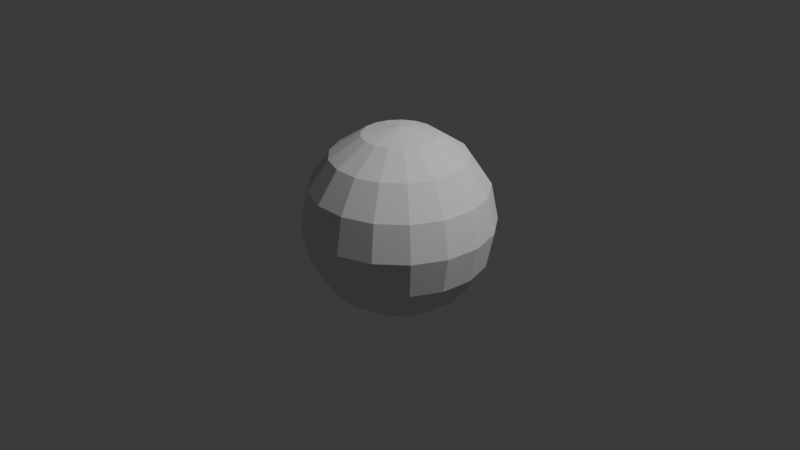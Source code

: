 # Source: Minge.blend  (saved by Blender 5.0.119; exported with 4.5.12 LTS)
import bpy
from mathutils import Matrix  # noqa: F401  (used for matrix-valued properties, if any)

bpy.ops.wm.read_factory_settings(use_empty=True)
scene = bpy.context.scene
scene.name = 'Scene'

# ---- collections
col_collection = bpy.data.collections.new('Collection'); scene.collection.children.link(col_collection)

# ---- world
world_world = bpy.data.worlds.new('World'); scene.world = world_world
world_world.use_nodes = True; world_world.node_tree.nodes.clear()
_N = world_world.node_tree.nodes; _L = world_world.node_tree.links
n0 = _N.new('ShaderNodeOutputWorld'); n0.name = 'World Output'; n0.location = (200, 100)
n1 = _N.new('ShaderNodeBackground'); n1.name = 'Background'; n1.location = (-200, 100)
n1.inputs[0].default_value = (0.05088, 0.05088, 0.05088, 1.0)
_L.new(n1.outputs[0], n0.inputs[0])
n0.is_active_output = True
world_world.color = (0.05088, 0.05088, 0.05088)
world_world.sun_shadow_jitter_overblur = 0.0

# ---- cameras
cam_camera = bpy.data.cameras.new('Camera')
cam_camera.clip_end = 100.0
cam_camera.ortho_scale = 7.314

# ---- lights
light_light = bpy.data.lights.new('Light', 'POINT')
light_light.energy = 1000.0
light_light.shadow_soft_size = 0.1

# ---- meshes
me_sphere = bpy.data.meshes.new('Sphere')
me_sphere.from_pydata([(0.0, 0.0, 1.0), (0.0, 0.3827, 0.9239), (0.0, 0.9239, 0.3827), (0.0, 0.9239, -0.3827), (0.0, 0.3827, -0.9239), (0.0, 0.0, -1.0), (0.1382, 0.3568, 0.9239), (0.2554, 0.6594, 0.7071), (0.3337, 0.8615, 0.3827), (0.3612, 0.9325, 0.0), (0.3337, 0.8615, -0.3827), (0.2554, 0.6594, -0.7071), (0.1382, 0.3568, -0.9239), (0.2578, 0.2828, 0.9239), (0.4764, 0.5226, 0.7071), (0.6224, 0.6828, 0.3827), (0.6737, 0.739, 0.0), (0.6224, 0.6828, -0.3827), (0.4764, 0.5226, -0.7071), (0.2578, 0.2828, -0.9239), (0.3426, 0.1706, 0.9239), (0.633, 0.3152, 0.7071), (0.827, 0.4118, 0.3827), (0.8952, 0.4457, 0.0), (0.827, 0.4118, -0.3827), (0.633, 0.3152, -0.7071), (0.3426, 0.1706, -0.9239), (0.3811, 0.03531, 0.9239), (0.7041, 0.06524, 0.7071), (0.9199, 0.08524, 0.3827), (0.9957, 0.09227, 0.0), (0.9199, 0.08524, -0.3827), (0.7041, 0.06524, -0.7071), (0.3811, 0.03531, -0.9239), (0.3681, -0.1047, 0.9239), (0.6801, -0.1935, 0.7071), (0.8886, -0.2528, 0.3827), (0.9618, -0.2737, 0.0), (0.8886, -0.2528, -0.3827), (0.6801, -0.1935, -0.7071), (0.3681, -0.1047, -0.9239), (0.3054, -0.2306, 0.9239), (0.5643, -0.4261, 0.7071), (0.7373, -0.5568, 0.3827), (0.798, -0.6026, 0.0), (0.7373, -0.5568, -0.3827), (0.5643, -0.4261, -0.7071), (0.3054, -0.2306, -0.9239), (0.2015, -0.3254, 0.9239), (0.3722, -0.6012, 0.7071), (0.4864, -0.7855, 0.3827), (0.5264, -0.8502, 0.0), (0.4864, -0.7855, -0.3827), (0.3722, -0.6012, -0.7071), (0.2015, -0.3254, -0.9239), (0.07032, -0.3762, 0.9239), (0.1299, -0.6951, 0.7071), (0.1698, -0.9081, 0.3827), (0.1837, -0.983, 0.0), (0.1698, -0.9081, -0.3827), (0.1299, -0.6951, -0.7071), (0.07032, -0.3762, -0.9239), (-0.07032, -0.3762, 0.9239), (-0.1299, -0.6951, 0.7071), (-0.1698, -0.9081, 0.3827), (-0.1837, -0.983, 0.0), (-0.1698, -0.9081, -0.3827), (-0.1299, -0.6951, -0.7071), (-0.07032, -0.3762, -0.9239), (-0.2015, -0.3254, 0.9239), (-0.3722, -0.6012, 0.7071), (-0.4864, -0.7855, 0.3827), (-0.5264, -0.8502, 0.0), (-0.4864, -0.7855, -0.3827), (-0.3722, -0.6012, -0.7071), (-0.2015, -0.3254, -0.9239), (-0.3054, -0.2306, 0.9239), (-0.5643, -0.4261, 0.7071), (-0.7373, -0.5568, 0.3827), (-0.798, -0.6026, 0.0), (-0.7373, -0.5568, -0.3827), (-0.5643, -0.4261, -0.7071), (-0.3054, -0.2306, -0.9239), (-0.3681, -0.1047, 0.9239), (-0.6801, -0.1935, 0.7071), (-0.8886, -0.2528, 0.3827), (-0.9618, -0.2737, 0.0), (-0.8886, -0.2528, -0.3827), (-0.6801, -0.1935, -0.7071), (-0.3681, -0.1047, -0.9239), (-0.3811, 0.03531, 0.9239), (-0.7041, 0.06524, 0.7071), (-0.9199, 0.08524, 0.3827), (-0.9957, 0.09227, 0.0), (-0.9199, 0.08524, -0.3827), (-0.7041, 0.06524, -0.7071), (-0.3811, 0.03531, -0.9239), (-0.3426, 0.1706, 0.9239), (-0.633, 0.3152, 0.7071), (-0.827, 0.4118, 0.3827), (-0.8952, 0.4457, 0.0), (-0.827, 0.4118, -0.3827), (-0.633, 0.3152, -0.7071), (-0.3426, 0.1706, -0.9239), (-0.2578, 0.2828, 0.9239), (-0.4764, 0.5226, 0.7071), (-0.6224, 0.6828, 0.3827), (-0.6737, 0.739, 0.0), (-0.6224, 0.6828, -0.3827), (-0.4764, 0.5226, -0.7071), (-0.2578, 0.2828, -0.9239), (-0.1382, 0.3568, 0.9239), (-0.2554, 0.6594, 0.7071), (-0.3337, 0.8615, 0.3827), (-0.3612, 0.9325, 0.0), (-0.3337, 0.8615, -0.3827), (-0.2554, 0.6594, -0.7071), (-0.1382, 0.3568, -0.9239), (0.0, 0.7071, 0.7071), (5.96e-08, 1.0, 0.0), (0.0, 0.7071, -0.7071)], [], [(4, 120, 11, 12), (3, 119, 9, 10), (2, 118, 7, 8), (1, 0, 6), (5, 4, 12), (120, 3, 10, 11), (119, 2, 8, 9), (118, 1, 6, 7), (8, 7, 14, 15), (6, 0, 13), (5, 12, 19), (11, 10, 17, 18), (9, 8, 15, 16), (7, 6, 13, 14), (12, 11, 18, 19), (10, 9, 16, 17), (5, 19, 26), (18, 17, 24, 25), (16, 15, 22, 23), (14, 13, 20, 21), (19, 18, 25, 26), (17, 16, 23, 24), (15, 14, 21, 22), (13, 0, 20), (21, 20, 27, 28), (26, 25, 32, 33), (24, 23, 30, 31), (22, 21, 28, 29), (20, 0, 27), (5, 26, 33), (25, 24, 31, 32), (23, 22, 29, 30), (33, 32, 39, 40), (31, 30, 37, 38), (29, 28, 35, 36), (27, 0, 34), (5, 33, 40), (32, 31, 38, 39), (30, 29, 36, 37), (28, 27, 34, 35), (34, 0, 41), (5, 40, 47), (39, 38, 45, 46), (37, 36, 43, 44), (35, 34, 41, 42), (40, 39, 46, 47), (38, 37, 44, 45), (36, 35, 42, 43), (46, 45, 52, 53), (44, 43, 50, 51), (42, 41, 48, 49), (47, 46, 53, 54), (45, 44, 51, 52), (43, 42, 49, 50), (41, 0, 48), (5, 47, 54), (54, 53, 60, 61), (52, 51, 58, 59), (50, 49, 56, 57), (48, 0, 55), (5, 54, 61), (53, 52, 59, 60), (51, 50, 57, 58), (49, 48, 55, 56), (59, 58, 65, 66), (57, 56, 63, 64), (55, 0, 62), (5, 61, 68), (60, 59, 66, 67), (58, 57, 64, 65), (56, 55, 62, 63), (61, 60, 67, 68), (5, 68, 75), (67, 66, 73, 74), (65, 64, 71, 72), (63, 62, 69, 70), (68, 67, 74, 75), (66, 65, 72, 73), (64, 63, 70, 71), (62, 0, 69), (72, 71, 78, 79), (70, 69, 76, 77), (75, 74, 81, 82), (73, 72, 79, 80), (71, 70, 77, 78), (69, 0, 76), (5, 75, 82), (74, 73, 80, 81), (82, 81, 88, 89), (80, 79, 86, 87), (78, 77, 84, 85), (76, 0, 83), (5, 82, 89), (81, 80, 87, 88), (79, 78, 85, 86), (77, 76, 83, 84), (85, 84, 91, 92), (83, 0, 90), (5, 89, 96), (88, 87, 94, 95), (86, 85, 92, 93), (84, 83, 90, 91), (89, 88, 95, 96), (87, 86, 93, 94), (5, 96, 103), (95, 94, 101, 102), (93, 92, 99, 100), (91, 90, 97, 98), (96, 95, 102, 103), (94, 93, 100, 101), (92, 91, 98, 99), (90, 0, 97), (98, 97, 104, 105), (103, 102, 109, 110), (101, 100, 107, 108), (99, 98, 105, 106), (97, 0, 104), (5, 103, 110), (102, 101, 108, 109), (100, 99, 106, 107), (110, 109, 116, 117), (108, 107, 114, 115), (106, 105, 112, 113), (104, 0, 111), (5, 110, 117), (109, 108, 115, 116), (107, 106, 113, 114), (105, 104, 111, 112), (111, 0, 1), (5, 117, 4), (116, 115, 3, 120), (114, 113, 2, 119), (112, 111, 1, 118), (117, 116, 120, 4), (115, 114, 119, 3), (113, 112, 118, 2)])
_uv = me_sphere.uv_layers.new(name='UVMap')
_uv.uv.foreach_set('vector', [0.7059, 0.125, 0.7059, 0.25, 0.6471, 0.25, 0.6471, 0.125, 0.7059, 0.375, 0.7059, 0.5, 0.6471, 0.5, 0.6471, 0.375, 0.7059, 0.625, 0.7059, 0.75, 0.6471, 0.75, 0.6471, 0.625, 0.7059, 0.875, 0.6765, 1.0, 0.6471, 0.875, 0.6765, 0.0, 0.7059, 0.125, 0.6471, 0.125, 0.7059, 0.25, 0.7059, 0.375, 0.6471, 0.375, 0.6471, 0.25, 0.7059, 0.5, 0.7059, 0.625, 0.6471, 0.625, 0.6471, 0.5, 0.7059, 0.75, 0.7059, 0.875, 0.6471, 0.875, 0.6471, 0.75, 0.6471, 0.625, 0.6471, 0.75, 0.5882, 0.75, 0.5882, 0.625, 0.6471, 0.875, 0.6176, 1.0, 0.5882, 0.875, 0.6176, 0.0, 0.6471, 0.125, 0.5882, 0.125, 0.6471, 0.25, 0.6471, 0.375, 0.5882, 0.375, 0.5882, 0.25, 0.6471, 0.5, 0.6471, 0.625, 0.5882, 0.625, 0.5882, 0.5, 0.6471, 0.75, 0.6471, 0.875, 0.5882, 0.875, 0.5882, 0.75, 0.6471, 0.125, 0.6471, 0.25, 0.5882, 0.25, 0.5882, 0.125, 0.6471, 0.375, 0.6471, 0.5, 0.5882, 0.5, 0.5882, 0.375, 0.5588, 0.0, 0.5882, 0.125, 0.5294, 0.125, 0.5882, 0.25, 0.5882, 0.375, 0.5294, 0.375, 0.5294, 0.25, 0.5882, 0.5, 0.5882, 0.625, 0.5294, 0.625, 0.5294, 0.5, 0.5882, 0.75, 0.5882, 0.875, 0.5294, 0.875, 0.5294, 0.75, 0.5882, 0.125, 0.5882, 0.25, 0.5294, 0.25, 0.5294, 0.125, 0.5882, 0.375, 0.5882, 0.5, 0.5294, 0.5, 0.5294, 0.375, 0.5882, 0.625, 0.5882, 0.75, 0.5294, 0.75, 0.5294, 0.625, 0.5882, 0.875, 0.5588, 1.0, 0.5294, 0.875, 0.5294, 0.75, 0.5294, 0.875, 0.4706, 0.875, 0.4706, 0.75, 0.5294, 0.125, 0.5294, 0.25, 0.4706, 0.25, 0.4706, 0.125, 0.5294, 0.375, 0.5294, 0.5, 0.4706, 0.5, 0.4706, 0.375, 0.5294, 0.625, 0.5294, 0.75, 0.4706, 0.75, 0.4706, 0.625, 0.5294, 0.875, 0.5, 1.0, 0.4706, 0.875, 0.5, 0.0, 0.5294, 0.125, 0.4706, 0.125, 0.5294, 0.25, 0.5294, 0.375, 0.4706, 0.375, 0.4706, 0.25, 0.5294, 0.5, 0.5294, 0.625, 0.4706, 0.625, 0.4706, 0.5, 0.4706, 0.125, 0.4706, 0.25, 0.4118, 0.25, 0.4118, 0.125, 0.4706, 0.375, 0.4706, 0.5, 0.4118, 0.5, 0.4118, 0.375, 0.4706, 0.625, 0.4706, 0.75, 0.4118, 0.75, 0.4118, 0.625, 0.4706, 0.875, 0.4412, 1.0, 0.4118, 0.875, 0.4412, 0.0, 0.4706, 0.125, 0.4118, 0.125, 0.4706, 0.25, 0.4706, 0.375, 0.4118, 0.375, 0.4118, 0.25, 0.4706, 0.5, 0.4706, 0.625, 0.4118, 0.625, 0.4118, 0.5, 0.4706, 0.75, 0.4706, 0.875, 0.4118, 0.875, 0.4118, 0.75, 0.4118, 0.875, 0.3824, 1.0, 0.3529, 0.875, 0.3824, 0.0, 0.4118, 0.125, 0.3529, 0.125, 0.4118, 0.25, 0.4118, 0.375, 0.3529, 0.375, 0.3529, 0.25, 0.4118, 0.5, 0.4118, 0.625, 0.3529, 0.625, 0.3529, 0.5, 0.4118, 0.75, 0.4118, 0.875, 0.3529, 0.875, 0.3529, 0.75, 0.4118, 0.125, 0.4118, 0.25, 0.3529, 0.25, 0.3529, 0.125, 0.4118, 0.375, 0.4118, 0.5, 0.3529, 0.5, 0.3529, 0.375, 0.4118, 0.625, 0.4118, 0.75, 0.3529, 0.75, 0.3529, 0.625, 0.3529, 0.25, 0.3529, 0.375, 0.2941, 0.375, 0.2941, 0.25, 0.3529, 0.5, 0.3529, 0.625, 0.2941, 0.625, 0.2941, 0.5, 0.3529, 0.75, 0.3529, 0.875, 0.2941, 0.875, 0.2941, 0.75, 0.3529, 0.125, 0.3529, 0.25, 0.2941, 0.25, 0.2941, 0.125, 0.3529, 0.375, 0.3529, 0.5, 0.2941, 0.5, 0.2941, 0.375, 0.3529, 0.625, 0.3529, 0.75, 0.2941, 0.75, 0.2941, 0.625, 0.3529, 0.875, 0.3235, 1.0, 0.2941, 0.875, 0.3235, 0.0, 0.3529, 0.125, 0.2941, 0.125, 0.2941, 0.125, 0.2941, 0.25, 0.2353, 0.25, 0.2353, 0.125, 0.2941, 0.375, 0.2941, 0.5, 0.2353, 0.5, 0.2353, 0.375, 0.2941, 0.625, 0.2941, 0.75, 0.2353, 0.75, 0.2353, 0.625, 0.2941, 0.875, 0.2647, 1.0, 0.2353, 0.875, 0.2647, 0.0, 0.2941, 0.125, 0.2353, 0.125, 0.2941, 0.25, 0.2941, 0.375, 0.2353, 0.375, 0.2353, 0.25, 0.2941, 0.5, 0.2941, 0.625, 0.2353, 0.625, 0.2353, 0.5, 0.2941, 0.75, 0.2941, 0.875, 0.2353, 0.875, 0.2353, 0.75, 0.2353, 0.375, 0.2353, 0.5, 0.1765, 0.5, 0.1765, 0.375, 0.2353, 0.625, 0.2353, 0.75, 0.1765, 0.75, 0.1765, 0.625, 0.2353, 0.875, 0.2059, 1.0, 0.1765, 0.875, 0.2059, 0.0, 0.2353, 0.125, 0.1765, 0.125, 0.2353, 0.25, 0.2353, 0.375, 0.1765, 0.375, 0.1765, 0.25, 0.2353, 0.5, 0.2353, 0.625, 0.1765, 0.625, 0.1765, 0.5, 0.2353, 0.75, 0.2353, 0.875, 0.1765, 0.875, 0.1765, 0.75, 0.2353, 0.125, 0.2353, 0.25, 0.1765, 0.25, 0.1765, 0.125, 0.1471, 0.0, 0.1765, 0.125, 0.1176, 0.125, 0.1765, 0.25, 0.1765, 0.375, 0.1176, 0.375, 0.1176, 0.25, 0.1765, 0.5, 0.1765, 0.625, 0.1176, 0.625, 0.1176, 0.5, 0.1765, 0.75, 0.1765, 0.875, 0.1176, 0.875, 0.1176, 0.75, 0.1765, 0.125, 0.1765, 0.25, 0.1176, 0.25, 0.1176, 0.125, 0.1765, 0.375, 0.1765, 0.5, 0.1176, 0.5, 0.1176, 0.375, 0.1765, 0.625, 0.1765, 0.75, 0.1176, 0.75, 0.1176, 0.625, 0.1765, 0.875, 0.1471, 1.0, 0.1176, 0.875, 0.1176, 0.5, 0.1176, 0.625, 0.05882, 0.625, 0.05882, 0.5, 0.1176, 0.75, 0.1176, 0.875, 0.05882, 0.875, 0.05882, 0.75, 0.1176, 0.125, 0.1176, 0.25, 0.05882, 0.25, 0.05882, 0.125, 0.1176, 0.375, 0.1176, 0.5, 0.05882, 0.5, 0.05882, 0.375, 0.1176, 0.625, 0.1176, 0.75, 0.05882, 0.75, 0.05882, 0.625, 0.1176, 0.875, 0.08824, 1.0, 0.05882, 0.875, 0.08824, 0.0, 0.1176, 0.125, 0.05882, 0.125, 0.1176, 0.25, 0.1176, 0.375, 0.05882, 0.375, 0.05882, 0.25, 0.05882, 0.125, 0.05882, 0.25, 2.98e-08, 0.25, 0.0, 0.125, 0.05882, 0.375, 0.05882, 0.5, 0.0, 0.5, 0.0, 0.375, 0.05882, 0.625, 0.05882, 0.75, 2.98e-08, 0.75, 0.0, 0.625, 0.05882, 0.875, 0.02941, 1.0, 0.0, 0.875, 0.02941, 0.0, 0.05882, 0.125, 0.0, 0.125, 0.05882, 0.25, 0.05882, 0.375, 0.0, 0.375, 2.98e-08, 0.25, 0.05882, 0.5, 0.05882, 0.625, 0.0, 0.625, 0.0, 0.5, 0.05882, 0.75, 0.05882, 0.875, 0.0, 0.875, 2.98e-08, 0.75, 1.0, 0.625, 1.0, 0.75, 0.9412, 0.75, 0.9412, 0.625, 1.0, 0.875, 0.9706, 1.0, 0.9412, 0.875, 0.9706, 0.0, 1.0, 0.125, 0.9412, 0.125, 1.0, 0.25, 1.0, 0.375, 0.9412, 0.375, 0.9412, 0.25, 1.0, 0.5, 1.0, 0.625, 0.9412, 0.625, 0.9412, 0.5, 1.0, 0.75, 1.0, 0.875, 0.9412, 0.875, 0.9412, 0.75, 1.0, 0.125, 1.0, 0.25, 0.9412, 0.25, 0.9412, 0.125, 1.0, 0.375, 1.0, 0.5, 0.9412, 0.5, 0.9412, 0.375, 0.9118, 0.0, 0.9412, 0.125, 0.8824, 0.125, 0.9412, 0.25, 0.9412, 0.375, 0.8824, 0.375, 0.8824, 0.25, 0.9412, 0.5, 0.9412, 0.625, 0.8824, 0.625, 0.8824, 0.5, 0.9412, 0.75, 0.9412, 0.875, 0.8824, 0.875, 0.8824, 0.75, 0.9412, 0.125, 0.9412, 0.25, 0.8824, 0.25, 0.8824, 0.125, 0.9412, 0.375, 0.9412, 0.5, 0.8824, 0.5, 0.8824, 0.375, 0.9412, 0.625, 0.9412, 0.75, 0.8824, 0.75, 0.8824, 0.625, 0.9412, 0.875, 0.9118, 1.0, 0.8824, 0.875, 0.8824, 0.75, 0.8824, 0.875, 0.8235, 0.875, 0.8235, 0.75, 0.8824, 0.125, 0.8824, 0.25, 0.8235, 0.25, 0.8235, 0.125, 0.8824, 0.375, 0.8824, 0.5, 0.8235, 0.5, 0.8235, 0.375, 0.8824, 0.625, 0.8824, 0.75, 0.8235, 0.75, 0.8235, 0.625, 0.8824, 0.875, 0.8529, 1.0, 0.8235, 0.875, 0.8529, 0.0, 0.8824, 0.125, 0.8235, 0.125, 0.8824, 0.25, 0.8824, 0.375, 0.8235, 0.375, 0.8235, 0.25, 0.8824, 0.5, 0.8824, 0.625, 0.8235, 0.625, 0.8235, 0.5, 0.8235, 0.125, 0.8235, 0.25, 0.7647, 0.25, 0.7647, 0.125, 0.8235, 0.375, 0.8235, 0.5, 0.7647, 0.5, 0.7647, 0.375, 0.8235, 0.625, 0.8235, 0.75, 0.7647, 0.75, 0.7647, 0.625, 0.8235, 0.875, 0.7941, 1.0, 0.7647, 0.875, 0.7941, 0.0, 0.8235, 0.125, 0.7647, 0.125, 0.8235, 0.25, 0.8235, 0.375, 0.7647, 0.375, 0.7647, 0.25, 0.8235, 0.5, 0.8235, 0.625, 0.7647, 0.625, 0.7647, 0.5, 0.8235, 0.75, 0.8235, 0.875, 0.7647, 0.875, 0.7647, 0.75, 0.7647, 0.875, 0.7353, 1.0, 0.7059, 0.875, 0.7353, 0.0, 0.7647, 0.125, 0.7059, 0.125, 0.7647, 0.25, 0.7647, 0.375, 0.7059, 0.375, 0.7059, 0.25, 0.7647, 0.5, 0.7647, 0.625, 0.7059, 0.625, 0.7059, 0.5, 0.7647, 0.75, 0.7647, 0.875, 0.7059, 0.875, 0.7059, 0.75, 0.7647, 0.125, 0.7647, 0.25, 0.7059, 0.25, 0.7059, 0.125, 0.7647, 0.375, 0.7647, 0.5, 0.7059, 0.5, 0.7059, 0.375, 0.7647, 0.625, 0.7647, 0.75, 0.7059, 0.75, 0.7059, 0.625])
me_sphere.update()

# ---- objects
ob_light = bpy.data.objects.new('Light', light_light)
ob_camera = bpy.data.objects.new('Camera', cam_camera)
ob_sphere = bpy.data.objects.new('Sphere', me_sphere)

# ---- transforms, parenting, visibility, modifiers, constraints
ob_light.location = (4.076, 1.005, 5.904)
ob_light.rotation_euler = (0.6503, 0.05522, 1.866)
ob_light.lock_rotations_4d = False
ob_light.empty_display_type = 'ARROWS'
ob_light.color = (0.0, 0.0, 0.0, 0.0)
ob_light.lineart.crease_threshold = 0.0
ob_camera.location = (7.359, -6.926, 4.958)
ob_camera.rotation_euler = (1.109, 0.0, 0.8149)
ob_camera.lock_rotations_4d = False
ob_camera.empty_display_type = 'ARROWS'
ob_camera.color = (0.0, 0.0, 0.0, 0.0)
ob_camera.display_type = 'WIRE'
ob_camera.lineart.crease_threshold = 0.0
ob_sphere.location = (0.0, 0.0, 0.0)

# ---- collection membership
col_collection.objects.link(ob_light)
col_collection.objects.link(ob_camera)
col_collection.objects.link(ob_sphere)

# ---- scene / render settings (as saved in the file)
scene.camera = ob_camera
scene.frame_start = 1; scene.frame_end = 250; scene.frame_set(1)
scene.render.engine = 'BLENDER_EEVEE_NEXT'
scene.render.bake_bias = 0.0
scene.render.bake_samples = 0
scene.cycles.sampling_pattern = 'TABULATED_SOBOL'
scene.eevee.use_volume_custom_range = False
bpy.context.view_layer.update()
